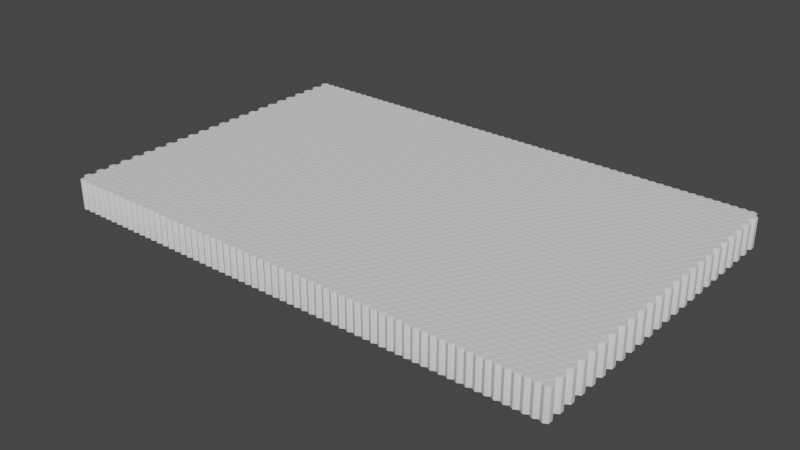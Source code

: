 # Source: procedural_countdown.blend  (saved by Blender 2.80.45; exported with 4.5.12 LTS)
import bpy
from mathutils import Matrix  # noqa: F401  (used for matrix-valued properties, if any)

bpy.ops.wm.read_factory_settings(use_empty=True)
scene = bpy.context.scene
scene.name = 'Scene'

# ---- collections
col_collection = bpy.data.collections.new('Collection'); scene.collection.children.link(col_collection)

# ---- materials (node trees are filled in below, after node groups)
mat_block = bpy.data.materials.new('Block')
mat_block.use_transparent_shadow = False
mat_block.roughness = 0.25

# ---- material node trees
mat_block.use_nodes = True; mat_block.node_tree.nodes.clear()
_N = mat_block.node_tree.nodes; _L = mat_block.node_tree.links
n0 = _N.new('ShaderNodeOutputMaterial'); n0.name = 'Material Output'; n0.location = (300, 300)
n1 = _N.new('ShaderNodeBsdfPrincipled'); n1.name = 'Principled BSDF'; n1.location = (10, 300)
n1.distribution = 'GGX'
n1.subsurface_method = 'BURLEY'
n1.inputs[3].default_value = 1.45
_L.new(n1.outputs[0], n0.inputs[0])
n0.is_active_output = True

# ---- world
world_world = bpy.data.worlds.new('World'); scene.world = world_world
world_world.use_nodes = True; world_world.node_tree.nodes.clear()
_N = world_world.node_tree.nodes; _L = world_world.node_tree.links
n0 = _N.new('ShaderNodeOutputWorld'); n0.name = 'World Output'; n0.location = (300, 300)
n1 = _N.new('ShaderNodeBackground'); n1.name = 'Background'; n1.location = (10, 300)
n1.inputs[0].default_value = (0.05088, 0.05088, 0.05088, 1.0)
_L.new(n1.outputs[0], n0.inputs[0])
n0.is_active_output = True
world_world.color = (0.05088, 0.05088, 0.05088)
world_world.use_sun_shadow = False
world_world.sun_shadow_jitter_overblur = 0.0

# ---- meshes
me_mesh = bpy.data.meshes.new('Mesh')
me_mesh.from_pydata([(-0.06435, 0.289, 0.0), (-0.06435, 2.209, 0.0), (-0.1512, 2.143, 0.0), (-0.2332, 2.083, 0.0), (-0.3104, 2.029, 0.0), (-0.3827, 1.98, 0.0), (-0.4501, 1.937, 0.0), (-0.5127, 1.9, 0.0), (-0.5704, 1.869, 0.0), (-0.6232, 1.843, 0.0), (-0.6711, 1.823, 0.0), (-0.7143, 1.809, 0.0), (-0.7525, 1.8, 0.0), (-0.7859, 1.797, 0.0), (-0.8005, 1.798, 0.0), (-0.8148, 1.799, 0.0), (-0.8289, 1.802, 0.0), (-0.8427, 1.805, 0.0), (-0.8562, 1.81, 0.0), (-0.8695, 1.815, 0.0), (-0.8824, 1.822, 0.0), (-0.8951, 1.829, 0.0), (-0.9075, 1.837, 0.0), (-0.9196, 1.847, 0.0), (-0.9315, 1.857, 0.0), (-0.943, 1.868, 0.0), (-0.954, 1.88, 0.0), (-0.964, 1.892, 0.0), (-0.973, 1.905, 0.0), (-0.9811, 1.918, 0.0), (-0.9883, 1.931, 0.0), (-0.9945, 1.944, 0.0), (-0.9997, 1.958, 0.0), (-1.004, 1.972, 0.0), (-1.007, 1.987, 0.0), (-1.01, 2.001, 0.0), (-1.011, 2.016, 0.0), (-1.012, 2.032, 0.0), (-1.011, 2.049, 0.0), (-1.01, 2.066, 0.0), (-1.007, 2.082, 0.0), (-1.004, 2.097, 0.0), (-0.9999, 2.111, 0.0), (-0.9947, 2.125, 0.0), (-0.9886, 2.138, 0.0), (-0.9816, 2.15, 0.0), (-0.9736, 2.161, 0.0), (-0.9647, 2.171, 0.0), (-0.9549, 2.181, 0.0), (-0.9441, 2.19, 0.0), (-0.9321, 2.199, 0.0), (-0.9187, 2.208, 0.0), (-0.9039, 2.217, 0.0), (-0.8876, 2.227, 0.0), (-0.8699, 2.237, 0.0), (-0.8507, 2.248, 0.0), (-0.8302, 2.259, 0.0), (-0.8081, 2.271, 0.0), (-0.7847, 2.282, 0.0), (-0.7598, 2.295, 0.0), (-0.7335, 2.308, 0.0), (-0.7057, 2.321, 0.0), (-0.6639, 2.341, 0.0), (-0.6234, 2.361, 0.0), (-0.5845, 2.382, 0.0), (-0.5469, 2.402, 0.0), (-0.5107, 2.423, 0.0), (-0.476, 2.444, 0.0), (-0.4427, 2.465, 0.0), (-0.4108, 2.487, 0.0), (-0.3803, 2.508, 0.0), (-0.3513, 2.53, 0.0), (-0.3237, 2.552, 0.0), (-0.2975, 2.574, 0.0), (-0.2722, 2.596, 0.0), (-0.2475, 2.619, 0.0), (-0.2232, 2.642, 0.0), (-0.1994, 2.666, 0.0), (-0.1761, 2.69, 0.0), (-0.1532, 2.715, 0.0), (-0.1309, 2.74, 0.0), (-0.109, 2.765, 0.0), (-0.08762, 2.791, 0.0), (-0.06672, 2.817, 0.0), (-0.0463, 2.844, 0.0), (-0.02637, 2.871, 0.0), (-0.007252, 2.898, 0.0), (0.01072, 2.923, 0.0), (0.02756, 2.946, 0.0), (0.04325, 2.967, 0.0), (0.0578, 2.986, 0.0), (0.0712, 3.004, 0.0), (0.08347, 3.02, 0.0), (0.09459, 3.034, 0.0), (0.1046, 3.047, 0.0), (0.1134, 3.058, 0.0), (0.1211, 3.067, 0.0), (0.1276, 3.074, 0.0), (0.1341, 3.08, 0.0), (0.1414, 3.085, 0.0), (0.1495, 3.09, 0.0), (0.1586, 3.095, 0.0), (0.1685, 3.099, 0.0), (0.1793, 3.102, 0.0), (0.191, 3.105, 0.0), (0.2036, 3.108, 0.0), (0.217, 3.109, 0.0), (0.2314, 3.111, 0.0), (0.2466, 3.112, 0.0), (0.2627, 3.112, 0.0), (0.281, 3.111, 0.0), (0.2987, 3.109, 0.0), (0.3158, 3.106, 0.0), (0.3323, 3.102, 0.0), (0.3481, 3.097, 0.0), (0.3634, 3.09, 0.0), (0.378, 3.082, 0.0), (0.3921, 3.073, 0.0), (0.4055, 3.063, 0.0), (0.4182, 3.052, 0.0), (0.4304, 3.039, 0.0), (0.442, 3.025, 0.0), (0.4528, 3.01, 0.0), (0.4626, 2.995, 0.0), (0.4715, 2.978, 0.0), (0.4795, 2.96, 0.0), (0.4865, 2.942, 0.0), (0.4926, 2.922, 0.0), (0.4978, 2.902, 0.0), (0.502, 2.881, 0.0), (0.5053, 2.859, 0.0), (0.5076, 2.836, 0.0), (0.509, 2.812, 0.0), (0.5095, 2.787, 0.0), (0.5095, 0.3713, 0.0), (0.5075, 0.3036, 0.0), (0.5015, 0.2417, 0.0), (0.4914, 0.1858, 0.0), (0.4774, 0.1357, 0.0), (0.4593, 0.09155, 0.0), (0.4372, 0.05327, 0.0), (0.4111, 0.02088, 0.0), (0.381, -0.005626, 0.0), (0.3469, -0.02624, 0.0), (0.3088, -0.04096, 0.0), (0.2666, -0.0498, 0.0), (0.2205, -0.05274, 0.0), (0.1994, -0.05214, 0.0), (0.179, -0.05034, 0.0), (0.1593, -0.04734, 0.0), (0.1403, -0.04313, 0.0), (0.122, -0.03773, 0.0), (0.1044, -0.03112, 0.0), (0.08755, -0.02331, 0.0), (0.07138, -0.0143, 0.0), (0.05591, -0.004088, 0.0), (0.04114, 0.007325, 0.0), (0.02707, 0.01994, 0.0), (0.01371, 0.03376, 0.0), (0.001245, 0.04874, 0.0), (-0.01014, 0.06487, 0.0), (-0.02044, 0.08215, 0.0), (-0.02965, 0.1006, 0.0), (-0.03778, 0.1201, 0.0), (-0.04483, 0.1408, 0.0), (-0.05079, 0.1627, 0.0), (-0.05567, 0.1857, 0.0), (-0.05947, 0.2098, 0.0), (-0.06218, 0.2351, 0.0), (-0.0638, 0.2615, 0.0)], [], [(108, 110, 109), (107, 110, 108), (107, 111, 110), (106, 111, 107), (105, 111, 106), (105, 112, 111), (104, 112, 105), (104, 113, 112), (103, 113, 104), (102, 113, 103), (102, 114, 113), (101, 114, 102), (101, 115, 114), (100, 115, 101), (99, 115, 100), (99, 116, 115), (98, 116, 99), (98, 117, 116), (97, 117, 98), (96, 117, 97), (96, 118, 117), (95, 118, 96), (95, 119, 118), (94, 119, 95), (94, 120, 119), (93, 120, 94), (93, 121, 120), (92, 121, 93), (92, 122, 121), (91, 122, 92), (91, 123, 122), (90, 123, 91), (90, 124, 123), (89, 124, 90), (89, 125, 124), (88, 125, 89), (88, 126, 125), (87, 126, 88), (87, 127, 126), (86, 127, 87), (86, 128, 127), (86, 129, 128), (85, 129, 86), (85, 130, 129), (84, 130, 85), (84, 131, 130), (83, 131, 84), (83, 132, 131), (82, 132, 83), (82, 133, 132), (81, 133, 82), (81, 134, 133), (80, 134, 81), (79, 134, 80), (78, 134, 79), (77, 134, 78), (76, 1, 77), (1, 134, 77), (75, 1, 76), (74, 1, 75), (73, 1, 74), (72, 1, 73), (71, 1, 72), (70, 1, 71), (69, 1, 70), (68, 1, 69), (67, 1, 68), (66, 1, 67), (65, 1, 66), (64, 1, 65), (63, 1, 64), (62, 1, 63), (61, 1, 62), (60, 1, 61), (59, 1, 60), (58, 1, 59), (57, 1, 58), (56, 1, 57), (55, 1, 56), (54, 1, 55), (53, 1, 54), (52, 1, 53), (51, 1, 52), (51, 2, 1), (0, 134, 1), (50, 2, 51), (49, 2, 50), (48, 2, 49), (47, 2, 48), (46, 2, 47), (45, 2, 46), (44, 2, 45), (44, 3, 2), (43, 3, 44), (42, 3, 43), (41, 3, 42), (40, 3, 41), (40, 4, 3), (39, 4, 40), (38, 4, 39), (37, 4, 38), (36, 4, 37), (36, 5, 4), (35, 5, 36), (34, 5, 35), (33, 5, 34), (33, 6, 5), (32, 6, 33), (31, 6, 32), (30, 6, 31), (30, 7, 6), (29, 7, 30), (28, 7, 29), (27, 7, 28), (27, 8, 7), (26, 8, 27), (25, 8, 26), (25, 9, 8), (24, 9, 25), (23, 9, 24), (22, 9, 23), (22, 10, 9), (21, 10, 22), (20, 10, 21), (20, 11, 10), (19, 11, 20), (18, 11, 19), (17, 11, 18), (17, 12, 11), (16, 12, 17), (15, 12, 16), (15, 13, 12), (14, 13, 15), (0, 135, 134), (0, 136, 135), (169, 136, 0), (168, 136, 169), (168, 137, 136), (167, 137, 168), (166, 137, 167), (166, 138, 137), (165, 138, 166), (164, 138, 165), (163, 138, 164), (163, 139, 138), (162, 139, 163), (161, 139, 162), (161, 140, 139), (160, 140, 161), (159, 140, 160), (159, 141, 140), (158, 141, 159), (157, 141, 158), (157, 142, 141), (156, 142, 157), (155, 142, 156), (154, 142, 155), (154, 143, 142), (153, 143, 154), (152, 143, 153), (152, 144, 143), (151, 144, 152), (150, 144, 151), (150, 145, 144), (149, 145, 150), (148, 145, 149), (148, 146, 145), (147, 146, 148)])
me_mesh.use_remesh_preserve_volume = False
me_mesh.use_remesh_preserve_attributes = False
me_mesh.use_mirror_vertex_groups = False
me_mesh.update()
me_circle = bpy.data.meshes.new('Circle')
me_circle.from_pydata([(0.0, 0.5, 0.03805), (-0.433, 0.25, 0.03805), (-0.433, -0.25, 0.03805), (4.371e-08, -0.5, 0.03805), (0.433, -0.25, 0.03805), (0.433, 0.25, 0.03805)], [], [(0, 1, 2, 3, 4, 5)])
me_circle.polygons.foreach_set('use_smooth', [True] * 1)
_uv = me_circle.uv_layers.new(name='UVMap')
_uv.uv.foreach_set('vector', [0.5, 1.0, 0.06699, 0.75, 0.06699, 0.25, 0.5, 0.0, 0.933, 0.25, 0.933, 0.75])
me_circle.materials.append(mat_block)
me_circle.use_remesh_preserve_volume = False
me_circle.use_remesh_preserve_attributes = False
me_circle.use_mirror_vertex_groups = False
me_circle.update()
me_plane_001 = bpy.data.meshes.new('Plane.001')
me_plane_001.from_pydata([(0.0, 0.0, 0.0)], [], [])
_uv = me_plane_001.uv_layers.new(name='UVMap')
_uv.uv.foreach_set('vector', [])
me_plane_001.use_remesh_preserve_volume = False
me_plane_001.use_remesh_preserve_attributes = False
me_plane_001.use_mirror_vertex_groups = False
me_plane_001.update()

# ---- curves / text
txt_text = bpy.data.curves.new('Text', 'FONT')
txt_text.dimensions = '2D'
txt_text.body = '1'
txt_text.use_path_clamp = True
txt_text.bevel_resolution = 0
txt_text.align_x = 'CENTER'
txt_text.size = 5.0

# ---- objects
ob_countdown_font = bpy.data.objects.new('Countdown FONT', txt_text)
ob_countdown_mesh = bpy.data.objects.new('Countdown MESH', me_mesh)
ob_hexagon = bpy.data.objects.new('Hexagon', me_circle)
ob_grid = bpy.data.objects.new('Grid', me_plane_001)
ob_clouds_displace_controller = bpy.data.objects.new('Clouds Displace Controller', None)
ob_countdown_rig = bpy.data.objects.new('Countdown RIG', None)
ob_wake_displace_control = bpy.data.objects.new('Wake Displace Control', None)

# ---- transforms, parenting, visibility, modifiers, constraints
ob_countdown_font.location = (0.0, 0.0, 0.0)
ob_countdown_font.lineart.crease_threshold = 0.0
ob_countdown_mesh.parent = ob_countdown_rig
ob_countdown_mesh.location = (28.82, 10.72, 0.4967)
ob_countdown_mesh.scale = (4.103, 4.103, 4.103)
ob_countdown_mesh.display_type = 'BOUNDS'
ob_countdown_mesh.lineart.crease_threshold = 0.0
ob_hexagon.parent = ob_grid
ob_hexagon.location = (0.0, 0.0, 0.0)
ob_hexagon.lineart.crease_threshold = 0.0
_m = ob_hexagon.modifiers.new('Solidify', 'SOLIDIFY')
_m.thickness = 3.2
_m.nonmanifold_thickness_mode = 'FIXED'
_m.nonmanifold_merge_threshold = 0.0003
_m = ob_hexagon.modifiers.new('Bevel', 'BEVEL')
_m.width = 0.033
_m.width_pct = 0.033
_m.segments = 4
_m.limit_method = 'NONE'
_m.profile = 0.6
ob_grid.parent = ob_countdown_rig
ob_grid.location = (0.0, 0.0, 0.0)
ob_grid.show_instancer_for_render = False
ob_grid.instance_type = 'VERTS'
ob_grid.lineart.crease_threshold = 0.0
_m = ob_grid.modifiers.new('Hex Cluster', 'ARRAY')
_m.use_constant_offset = True
_m.constant_offset_displace = (0.431, -0.754, 0.0)
_m = ob_grid.modifiers.new('X Array', 'ARRAY')
_m.count = 64
_m.use_constant_offset = True
_m.constant_offset_displace = (0.867, 0.0, 0.0)
_m.use_relative_offset = False
_m = ob_grid.modifiers.new('Y Array', 'ARRAY')
_m.count = 24
_m.use_constant_offset = True
_m.constant_offset_displace = (0.0, 1.502, 0.0)
_m.use_relative_offset = False
_m = ob_grid.modifiers.new('Displace.001', 'DISPLACE')
_m.mid_level = 0.0
_m.strength = 3.0
_m.direction = 'Z'
_m.texture_coords = 'OBJECT'
_m.texture_coords_object = ob_wake_displace_control
_m = ob_grid.modifiers.new('Shrinkwrap', 'SHRINKWRAP')
_m.wrap_method = 'PROJECT'
_m.target = ob_countdown_mesh
_m.offset = -0.8598
_m.use_project_z = True
_m = ob_grid.modifiers.new('Displace', 'DISPLACE')
_m.direction = 'Z'
_m.texture_coords = 'OBJECT'
_m.texture_coords_object = ob_clouds_displace_controller
ob_clouds_displace_controller.parent = ob_countdown_rig
ob_clouds_displace_controller.location = (22.8, 0.0, 22.8)
ob_clouds_displace_controller.scale = (2.869, 2.869, 2.869)
ob_clouds_displace_controller.lineart.crease_threshold = 0.0
ob_countdown_rig.location = (0.0, 0.0, 0.0)
ob_countdown_rig.lineart.crease_threshold = 0.0
ob_wake_displace_control.parent = ob_countdown_mesh
ob_wake_displace_control.matrix_parent_inverse = Matrix(((0.2437, -0.0, 0.0, -6.813), (-0.0, 0.2437, -0.0, -1.917), (0.0, -0.0, 0.2437, -0.001609), (-0.0, 0.0, -0.0, 1.0)))
ob_wake_displace_control.location = (27.7, 14.54, 0.0)
ob_wake_displace_control.scale = (46.77, 46.77, 46.77)
ob_wake_displace_control.lineart.crease_threshold = 0.0

# ---- collection membership
col_collection.objects.link(ob_countdown_font)
col_collection.objects.link(ob_countdown_mesh)
col_collection.objects.link(ob_hexagon)
col_collection.objects.link(ob_grid)
col_collection.objects.link(ob_clouds_displace_controller)
col_collection.objects.link(ob_countdown_rig)
col_collection.objects.link(ob_wake_displace_control)

# ---- scene / render settings (as saved in the file)
scene.frame_start = 1; scene.frame_end = 250; scene.frame_set(228)
scene.render.engine = 'BLENDER_EEVEE_NEXT'
scene.render.fps = 25
scene.cycles.use_denoising = False
scene.cycles.samples = 128
scene.cycles.sampling_pattern = 'TABULATED_SOBOL'
scene.cycles.use_adaptive_sampling = False
scene.cycles.use_light_tree = False
scene.view_settings.view_transform = 'Filmic'
bpy.context.view_layer.update()

# ---- added for rendering (the .blend has no active camera and no usable light): camera, sun
cam_auto = bpy.data.cameras.new('AutoCamera')
cam_auto.lens = 50.0
cam_auto.sensor_width = 36.0
cam_auto.clip_end = 1094.26
ob_auto_camera = bpy.data.objects.new('AutoCamera', cam_auto)
scene.collection.objects.link(ob_auto_camera)
ob_auto_camera.location = (88.8774, -57.9256, 49.8994)
ob_auto_camera.rotation_euler = (1.09748, -7.21219e-08, 0.694738)
scene.camera = ob_auto_camera
light_auto_sun = bpy.data.lights.new('AutoSun', 'SUN')
light_auto_sun.energy = 3.0
light_auto_sun.angle = 0.0523599
ob_auto_sun = bpy.data.objects.new('AutoSun', light_auto_sun)
scene.collection.objects.link(ob_auto_sun)
ob_auto_sun.rotation_euler = (0.872665, 0.174533, 0.523599)
bpy.context.view_layer.update()

